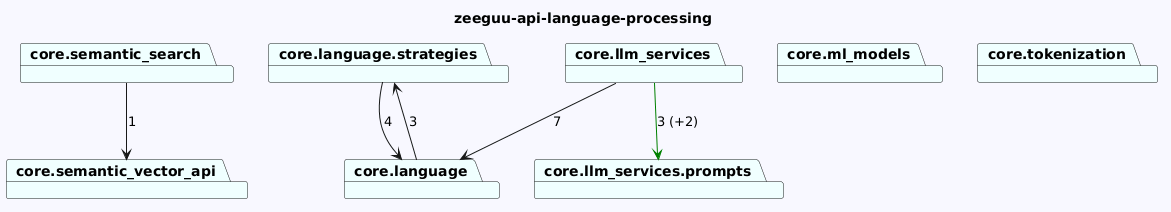

The diagram above was rendered by PlantUML. Its source (embedded in the PNG):
@startuml
skinparam backgroundColor GhostWhite
title zeeguu-api-language-processing
package "core.semantic_vector_api" #Azure
package "core.language.strategies" #Azure
package "core.llm_services.prompts" #Azure
package "core.ml_models" #Azure
package "core.language" #Azure
package "core.semantic_search" #Azure
package "core.tokenization" #Azure
package "core.llm_services" #Azure

"core.language.strategies"-->"core.language"  : 4


"core.language"-->"core.language.strategies"  : 3
"core.semantic_search"-->"core.semantic_vector_api"  : 1

"core.llm_services"-->"core.language"  : 7
"core.llm_services"-->"core.llm_services.prompts" #Green : 3 (+2)
@enduml